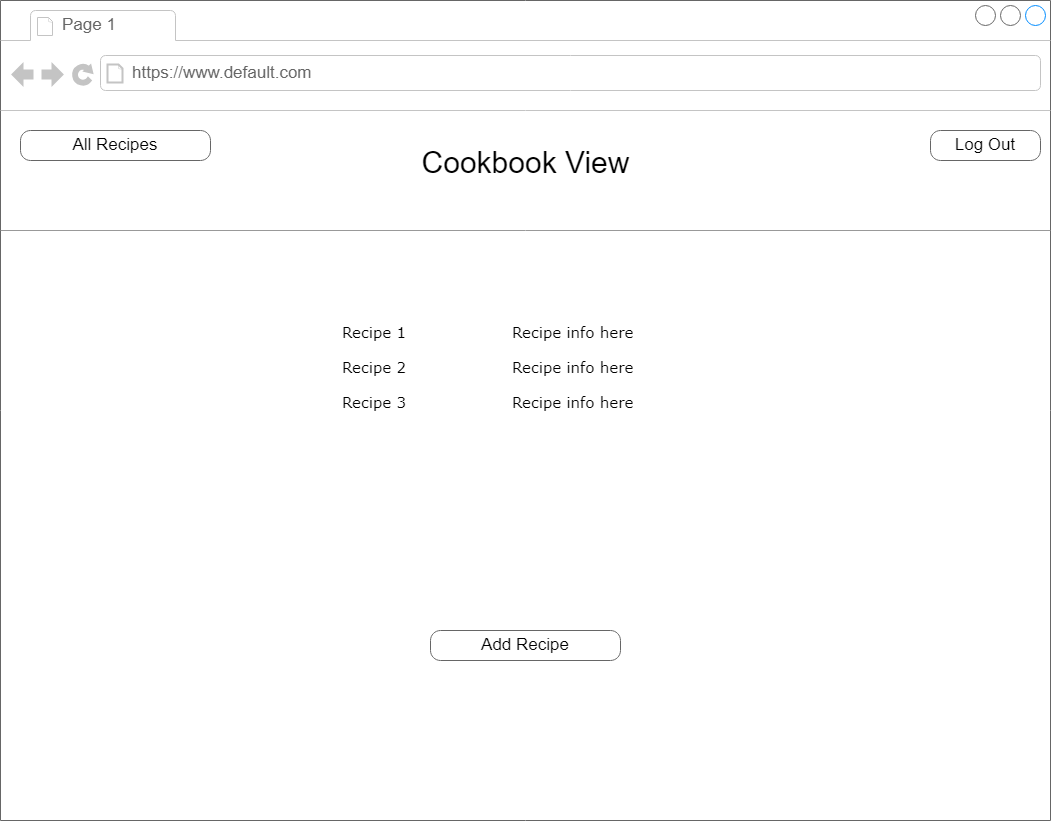

The diagram above was exported from draw.io. Its source (the exported page's mxGraphModel, read from the mxfile embedded in the PNG):
<mxGraphModel dx="874" dy="446" grid="1" gridSize="10" guides="1" tooltips="1" connect="1" arrows="1" fold="1" page="1" pageScale="1" pageWidth="850" pageHeight="1100" math="0" shadow="0">
  <root>
    <mxCell id="0" />
    <mxCell id="1" parent="0" />
    <mxCell id="5rU4Cq0aFKMe5rDrFGB1-1" value="" style="strokeWidth=1;shadow=0;dashed=0;align=center;html=1;shape=mxgraph.mockup.containers.browserWindow;rSize=0;strokeColor=#666666;mainText=,;recursiveResize=0;rounded=0;labelBackgroundColor=none;fontFamily=Verdana;fontSize=12" parent="1" vertex="1">
      <mxGeometry x="30" y="30" width="1050" height="820" as="geometry" />
    </mxCell>
    <mxCell id="5rU4Cq0aFKMe5rDrFGB1-2" value="Page 1" style="strokeWidth=1;shadow=0;dashed=0;align=center;html=1;shape=mxgraph.mockup.containers.anchor;fontSize=17;fontColor=#666666;align=left;" parent="5rU4Cq0aFKMe5rDrFGB1-1" vertex="1">
      <mxGeometry x="60" y="12" width="110" height="26" as="geometry" />
    </mxCell>
    <mxCell id="5rU4Cq0aFKMe5rDrFGB1-3" value="https://www.default.com" style="strokeWidth=1;shadow=0;dashed=0;align=center;html=1;shape=mxgraph.mockup.containers.anchor;rSize=0;fontSize=17;fontColor=#666666;align=left;" parent="5rU4Cq0aFKMe5rDrFGB1-1" vertex="1">
      <mxGeometry x="130" y="60" width="250" height="26" as="geometry" />
    </mxCell>
    <mxCell id="5rU4Cq0aFKMe5rDrFGB1-4" value="&lt;p style=&quot;line-height: 1.2; margin-top: 0pt; margin-bottom: 0pt;&quot; dir=&quot;ltr&quot;&gt;&lt;/p&gt;&lt;div&gt;&lt;/div&gt;&lt;span style=&quot;font-family: Economica, sans-serif; background-color: transparent; font-variant-numeric: normal; font-variant-east-asian: normal; font-variant-alternates: normal; font-variant-position: normal; vertical-align: baseline;&quot;&gt;&lt;font style=&quot;font-size: 30px;&quot;&gt;Cookbook View&lt;/font&gt;&lt;/span&gt;&lt;p&gt;&lt;/p&gt;" style="text;html=1;points=[];align=center;verticalAlign=top;spacingTop=-4;fontSize=30;fontFamily=Verdana" parent="5rU4Cq0aFKMe5rDrFGB1-1" vertex="1">
      <mxGeometry x="355" y="140" width="340" height="50" as="geometry" />
    </mxCell>
    <mxCell id="5rU4Cq0aFKMe5rDrFGB1-14" value="Recipe&amp;nbsp;1" style="text;html=1;points=[];align=left;verticalAlign=top;spacingTop=-4;fontSize=15;fontFamily=Verdana" parent="5rU4Cq0aFKMe5rDrFGB1-1" vertex="1">
      <mxGeometry x="340" y="320" width="170" height="30" as="geometry" />
    </mxCell>
    <mxCell id="5rU4Cq0aFKMe5rDrFGB1-16" value="Add&amp;nbsp;Recipe" style="strokeWidth=1;shadow=0;dashed=0;align=center;html=1;shape=mxgraph.mockup.buttons.button;strokeColor=#666666;mainText=;buttonStyle=round;fontSize=17;fontStyle=0;fillColor=none;whiteSpace=wrap;rounded=0;labelBackgroundColor=none;" parent="5rU4Cq0aFKMe5rDrFGB1-1" vertex="1">
      <mxGeometry x="430" y="630" width="190" height="30" as="geometry" />
    </mxCell>
    <mxCell id="5rU4Cq0aFKMe5rDrFGB1-17" value="All&amp;nbsp;Recipes" style="strokeWidth=1;shadow=0;dashed=0;align=center;html=1;shape=mxgraph.mockup.buttons.button;strokeColor=#666666;mainText=;buttonStyle=round;fontSize=17;fontStyle=0;fillColor=none;whiteSpace=wrap;rounded=0;labelBackgroundColor=none;" parent="5rU4Cq0aFKMe5rDrFGB1-1" vertex="1">
      <mxGeometry x="20" y="130" width="190" height="30" as="geometry" />
    </mxCell>
    <mxCell id="5rU4Cq0aFKMe5rDrFGB1-18" value="Recipe info here" style="text;html=1;points=[];align=left;verticalAlign=top;spacingTop=-4;fontSize=15;fontFamily=Verdana;whiteSpace=wrap;" parent="5rU4Cq0aFKMe5rDrFGB1-1" vertex="1">
      <mxGeometry x="510" y="320" width="240" height="40" as="geometry" />
    </mxCell>
    <mxCell id="5rU4Cq0aFKMe5rDrFGB1-19" value="" style="verticalLabelPosition=bottom;shadow=0;dashed=0;align=center;html=1;verticalAlign=top;strokeWidth=1;shape=mxgraph.mockup.markup.line;strokeColor=#999999;rounded=0;labelBackgroundColor=none;fillColor=#ffffff;fontFamily=Verdana;fontSize=12;fontColor=#000000;" parent="5rU4Cq0aFKMe5rDrFGB1-1" vertex="1">
      <mxGeometry y="220" width="1050" height="20" as="geometry" />
    </mxCell>
    <mxCell id="1rqKVi71JYNt9thPtVox-1" value="Recipe 2" style="text;html=1;points=[];align=left;verticalAlign=top;spacingTop=-4;fontSize=15;fontFamily=Verdana" parent="5rU4Cq0aFKMe5rDrFGB1-1" vertex="1">
      <mxGeometry x="340" y="355" width="170" height="30" as="geometry" />
    </mxCell>
    <mxCell id="1rqKVi71JYNt9thPtVox-2" value="Recipe info here" style="text;html=1;points=[];align=left;verticalAlign=top;spacingTop=-4;fontSize=15;fontFamily=Verdana;whiteSpace=wrap;" parent="5rU4Cq0aFKMe5rDrFGB1-1" vertex="1">
      <mxGeometry x="510" y="355" width="240" height="40" as="geometry" />
    </mxCell>
    <mxCell id="1rqKVi71JYNt9thPtVox-3" value="Recipe 3" style="text;html=1;points=[];align=left;verticalAlign=top;spacingTop=-4;fontSize=15;fontFamily=Verdana" parent="5rU4Cq0aFKMe5rDrFGB1-1" vertex="1">
      <mxGeometry x="340" y="390" width="170" height="30" as="geometry" />
    </mxCell>
    <mxCell id="1rqKVi71JYNt9thPtVox-4" value="Recipe info here" style="text;html=1;points=[];align=left;verticalAlign=top;spacingTop=-4;fontSize=15;fontFamily=Verdana;whiteSpace=wrap;" parent="5rU4Cq0aFKMe5rDrFGB1-1" vertex="1">
      <mxGeometry x="510" y="390" width="240" height="40" as="geometry" />
    </mxCell>
    <mxCell id="YSkmJq2a1_DjAF2mIfex-1" value="Log Out" style="strokeWidth=1;shadow=0;dashed=0;align=center;html=1;shape=mxgraph.mockup.buttons.button;strokeColor=#666666;mainText=;buttonStyle=round;fontSize=17;fontStyle=0;fillColor=none;whiteSpace=wrap;rounded=0;labelBackgroundColor=none;" parent="5rU4Cq0aFKMe5rDrFGB1-1" vertex="1">
      <mxGeometry x="930" y="130" width="110" height="30" as="geometry" />
    </mxCell>
  </root>
</mxGraphModel>